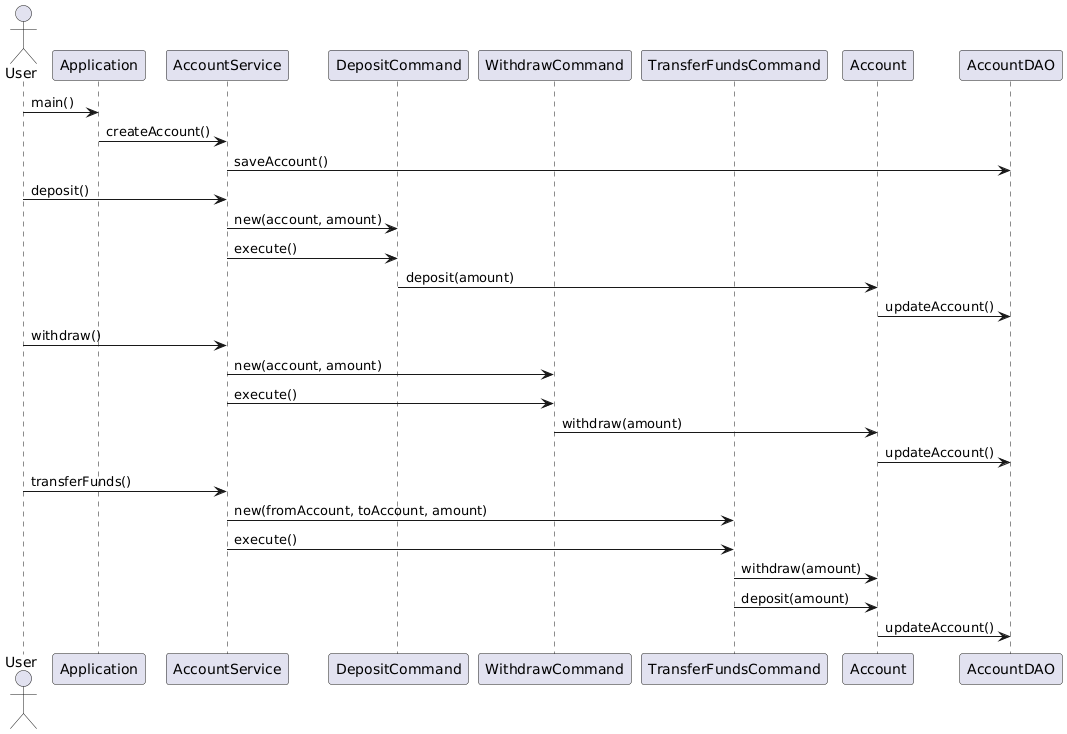

The diagram above was rendered by PlantUML. Its source (embedded in the PNG):
@startuml
actor User

participant Application
participant AccountService
participant DepositCommand
participant WithdrawCommand
participant TransferFundsCommand
participant Account
participant AccountDAO

User -> Application: main()
Application -> AccountService: createAccount()
AccountService -> AccountDAO: saveAccount()

User -> AccountService: deposit()
AccountService -> DepositCommand: new(account, amount)
AccountService -> DepositCommand: execute()
DepositCommand -> Account: deposit(amount)
Account -> AccountDAO: updateAccount()

User -> AccountService: withdraw()
AccountService -> WithdrawCommand: new(account, amount)
AccountService -> WithdrawCommand: execute()
WithdrawCommand -> Account: withdraw(amount)
Account -> AccountDAO: updateAccount()

User -> AccountService: transferFunds()
AccountService -> TransferFundsCommand: new(fromAccount, toAccount, amount)
AccountService -> TransferFundsCommand: execute()
TransferFundsCommand -> Account: withdraw(amount)
TransferFundsCommand -> Account: deposit(amount)
Account -> AccountDAO: updateAccount()
@enduml